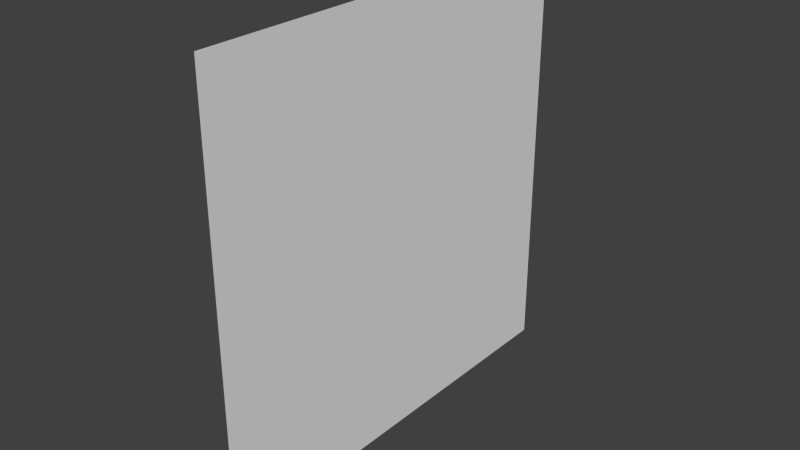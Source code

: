 # Source: selectionArrows.blend  (saved by Blender 2.63.0; exported with 4.5.12 LTS)
import bpy
from mathutils import Matrix  # noqa: F401  (used for matrix-valued properties, if any)

bpy.ops.wm.read_factory_settings(use_empty=True)
scene = bpy.context.scene
scene.name = 'Scene'

# ---- collections
col_collection_1 = bpy.data.collections.new('Collection 1'); scene.collection.children.link(col_collection_1)

# ---- world
world_world = bpy.data.worlds.new('World'); scene.world = world_world
world_world.color = (0.05088, 0.05088, 0.05088)
world_world.use_sun_shadow = False
world_world.sun_shadow_jitter_overblur = 0.0
world_world.cycles.sampling_method = 'MANUAL'
world_world.cycles.sample_map_resolution = 256

# ---- meshes
me_plane = bpy.data.meshes.new('Plane')
me_plane.from_pydata([(2.046e-07, 1.0, -1.0), (-8.941e-08, -1.0, -1.0), (1.49e-07, 1.0, 1.0), (-1.45e-07, -1.0, 1.0)], [], [(2, 3, 1, 0)])
_uv = me_plane.uv_layers.new(name='UVMap')
_uv.uv.foreach_set('vector', [1.0, 1.0, 0.0, 1.0, 0.0, 1.192e-07, 1.0, 0.0])
me_plane.use_remesh_preserve_volume = False
me_plane.use_remesh_preserve_attributes = False
me_plane.use_mirror_vertex_groups = False
me_plane.update()

# ---- objects
ob_plane = bpy.data.objects.new('Plane', me_plane)

# ---- transforms, parenting, visibility, modifiers, constraints
ob_plane.location = (0.0, 0.0, 0.0)
ob_plane.lineart.crease_threshold = 0.0

# ---- collection membership
col_collection_1.objects.link(ob_plane)

# ---- scene / render settings (as saved in the file)
scene.frame_start = 1; scene.frame_end = 250; scene.frame_set(1)
scene.render.engine = 'BLENDER_EEVEE_NEXT'
scene.render.image_settings.color_mode = 'RGB'
scene.render.image_settings.compression = 90
scene.render.resolution_percentage = 50
scene.render.dither_intensity = 0.0
scene.render.bake_margin = 2
scene.render.bake_bias = 0.0
scene.cycles.use_denoising = False
scene.cycles.samples = 10
scene.cycles.sampling_pattern = 'TABULATED_SOBOL'
scene.cycles.light_sampling_threshold = 0.0
scene.cycles.use_adaptive_sampling = False
scene.cycles.use_light_tree = False
scene.cycles.blur_glossy = 0.0
scene.cycles.volume_bounces = 1
scene.cycles.pixel_filter_type = 'GAUSSIAN'
scene.cycles.sample_clamp_indirect = 0.0
scene.view_settings.view_transform = 'Standard'
bpy.context.view_layer.update()

# ---- added for rendering (the .blend has no active camera and no usable light): camera, sun
cam_auto = bpy.data.cameras.new('AutoCamera')
cam_auto.lens = 50.0
cam_auto.sensor_width = 36.0
cam_auto.clip_end = 1000.0
ob_auto_camera = bpy.data.objects.new('AutoCamera', cam_auto)
scene.collection.objects.link(ob_auto_camera)
ob_auto_camera.location = (2.61693, -3.14032, 2.09354)
ob_auto_camera.rotation_euler = (1.09748, -7.21219e-08, 0.694738)
scene.camera = ob_auto_camera
light_auto_sun = bpy.data.lights.new('AutoSun', 'SUN')
light_auto_sun.energy = 3.0
light_auto_sun.angle = 0.0523599
ob_auto_sun = bpy.data.objects.new('AutoSun', light_auto_sun)
scene.collection.objects.link(ob_auto_sun)
ob_auto_sun.rotation_euler = (0.872665, 0.174533, 0.523599)
bpy.context.view_layer.update()
